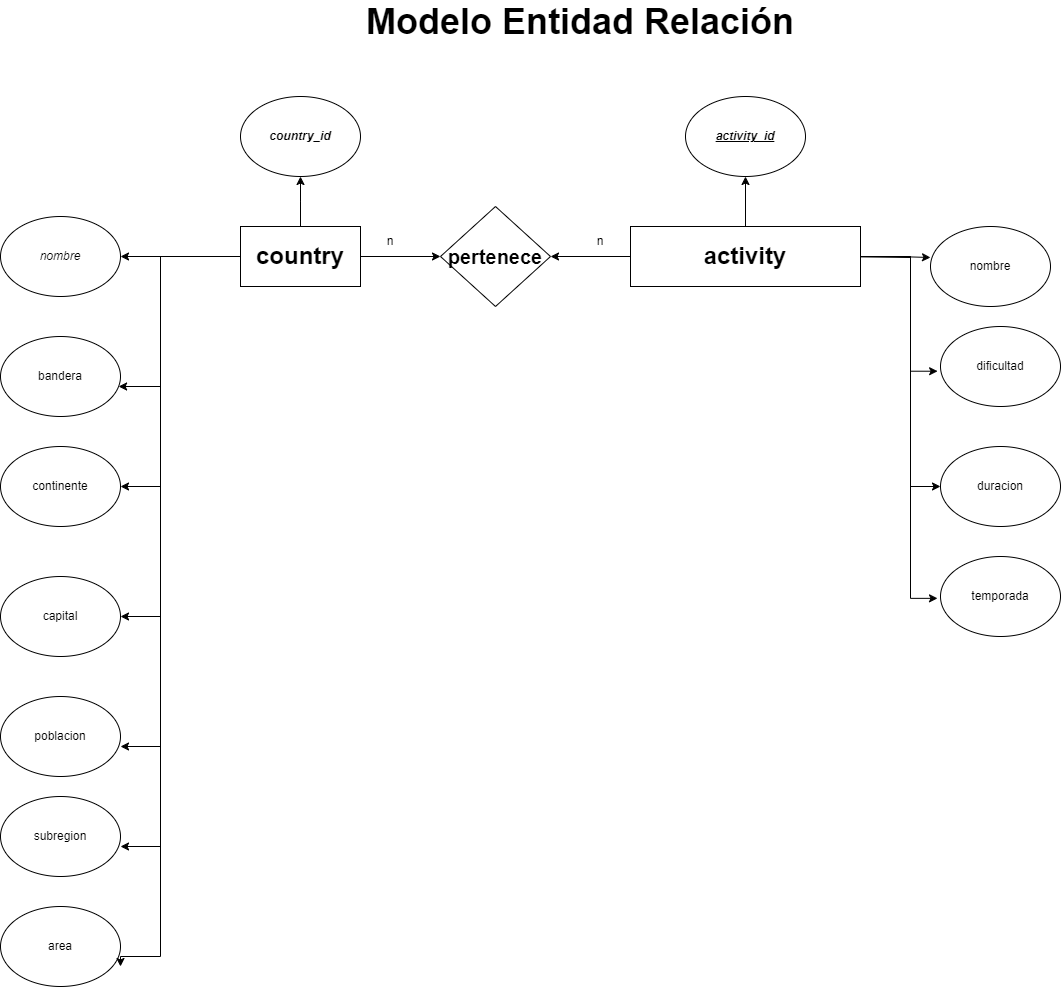

The diagram above was exported from draw.io. Its source (the exported page's mxGraphModel, read from the mxfile embedded in the PNG):
<mxGraphModel dx="1797" dy="2119" grid="1" gridSize="10" guides="1" tooltips="1" connect="1" arrows="1" fold="1" page="1" pageScale="1" pageWidth="827" pageHeight="1169" math="0" shadow="0">
  <root>
    <mxCell id="0" />
    <mxCell id="1" parent="0" />
    <mxCell id="M-IQyV95hkrs1XuuW9Ay-6" style="edgeStyle=orthogonalEdgeStyle;rounded=0;orthogonalLoop=1;jettySize=auto;html=1;entryX=1;entryY=0.5;entryDx=0;entryDy=0;" parent="1" source="M-IQyV95hkrs1XuuW9Ay-1" target="M-IQyV95hkrs1XuuW9Ay-7" edge="1">
      <mxGeometry relative="1" as="geometry">
        <mxPoint x="100" y="220" as="targetPoint" />
      </mxGeometry>
    </mxCell>
    <mxCell id="M-IQyV95hkrs1XuuW9Ay-13" value="" style="edgeStyle=orthogonalEdgeStyle;rounded=0;orthogonalLoop=1;jettySize=auto;html=1;" parent="1" source="M-IQyV95hkrs1XuuW9Ay-1" target="M-IQyV95hkrs1XuuW9Ay-12" edge="1">
      <mxGeometry relative="1" as="geometry" />
    </mxCell>
    <mxCell id="M-IQyV95hkrs1XuuW9Ay-22" style="edgeStyle=orthogonalEdgeStyle;rounded=0;orthogonalLoop=1;jettySize=auto;html=1;entryX=1;entryY=0.625;entryDx=0;entryDy=0;entryPerimeter=0;" parent="1" edge="1">
      <mxGeometry relative="1" as="geometry">
        <mxPoint x="130" y="710" as="targetPoint" />
        <mxPoint x="250" y="220" as="sourcePoint" />
        <Array as="points">
          <mxPoint x="170" y="220" />
          <mxPoint x="170" y="710" />
        </Array>
      </mxGeometry>
    </mxCell>
    <mxCell id="M-IQyV95hkrs1XuuW9Ay-26" style="edgeStyle=orthogonalEdgeStyle;rounded=0;orthogonalLoop=1;jettySize=auto;html=1;" parent="1" edge="1" target="M-IQyV95hkrs1XuuW9Ay-8">
      <mxGeometry relative="1" as="geometry">
        <mxPoint x="270" y="220" as="sourcePoint" />
        <mxPoint x="130" y="380" as="targetPoint" />
        <Array as="points">
          <mxPoint x="170" y="220" />
          <mxPoint x="170" y="350" />
        </Array>
      </mxGeometry>
    </mxCell>
    <mxCell id="M-IQyV95hkrs1XuuW9Ay-27" style="edgeStyle=orthogonalEdgeStyle;rounded=0;orthogonalLoop=1;jettySize=auto;html=1;entryX=1;entryY=0.5;entryDx=0;entryDy=0;entryPerimeter=0;" parent="1" source="M-IQyV95hkrs1XuuW9Ay-1" target="M-IQyV95hkrs1XuuW9Ay-10" edge="1">
      <mxGeometry relative="1" as="geometry">
        <mxPoint x="130" y="550" as="targetPoint" />
        <Array as="points">
          <mxPoint x="170" y="220" />
          <mxPoint x="170" y="450" />
        </Array>
      </mxGeometry>
    </mxCell>
    <mxCell id="M-IQyV95hkrs1XuuW9Ay-35" style="edgeStyle=orthogonalEdgeStyle;rounded=0;orthogonalLoop=1;jettySize=auto;html=1;exitX=0.5;exitY=0;exitDx=0;exitDy=0;" parent="1" source="M-IQyV95hkrs1XuuW9Ay-1" edge="1">
      <mxGeometry relative="1" as="geometry">
        <mxPoint x="310" y="140" as="targetPoint" />
      </mxGeometry>
    </mxCell>
    <mxCell id="Fo1pnS2dsm5oW5vm58hX-12" style="edgeStyle=orthogonalEdgeStyle;rounded=0;orthogonalLoop=1;jettySize=auto;html=1;exitX=0;exitY=0.5;exitDx=0;exitDy=0;entryX=1;entryY=0.5;entryDx=0;entryDy=0;" edge="1" parent="1" source="M-IQyV95hkrs1XuuW9Ay-1" target="M-IQyV95hkrs1XuuW9Ay-19">
      <mxGeometry relative="1" as="geometry">
        <Array as="points">
          <mxPoint x="170" y="220" />
          <mxPoint x="170" y="580" />
        </Array>
      </mxGeometry>
    </mxCell>
    <mxCell id="M-IQyV95hkrs1XuuW9Ay-1" value="&lt;span style=&quot;font-size: 24px;&quot;&gt;&lt;b&gt;country&lt;/b&gt;&lt;/span&gt;" style="rounded=0;whiteSpace=wrap;html=1;" parent="1" vertex="1">
      <mxGeometry x="250" y="190" width="120" height="60" as="geometry" />
    </mxCell>
    <mxCell id="M-IQyV95hkrs1XuuW9Ay-15" style="edgeStyle=orthogonalEdgeStyle;rounded=0;orthogonalLoop=1;jettySize=auto;html=1;entryX=1;entryY=0.5;entryDx=0;entryDy=0;" parent="1" source="M-IQyV95hkrs1XuuW9Ay-2" target="M-IQyV95hkrs1XuuW9Ay-12" edge="1">
      <mxGeometry relative="1" as="geometry" />
    </mxCell>
    <mxCell id="M-IQyV95hkrs1XuuW9Ay-34" style="edgeStyle=orthogonalEdgeStyle;rounded=0;orthogonalLoop=1;jettySize=auto;html=1;exitX=1;exitY=0.5;exitDx=0;exitDy=0;" parent="1" source="M-IQyV95hkrs1XuuW9Ay-2" edge="1">
      <mxGeometry relative="1" as="geometry">
        <mxPoint x="940" y="220" as="targetPoint" />
        <Array as="points">
          <mxPoint x="905" y="220" />
          <mxPoint x="905" y="221" />
          <mxPoint x="940" y="221" />
        </Array>
      </mxGeometry>
    </mxCell>
    <mxCell id="M-IQyV95hkrs1XuuW9Ay-37" style="edgeStyle=orthogonalEdgeStyle;rounded=0;orthogonalLoop=1;jettySize=auto;html=1;exitX=0.5;exitY=0;exitDx=0;exitDy=0;entryX=0.5;entryY=1;entryDx=0;entryDy=0;" parent="1" source="M-IQyV95hkrs1XuuW9Ay-2" target="M-IQyV95hkrs1XuuW9Ay-29" edge="1">
      <mxGeometry relative="1" as="geometry" />
    </mxCell>
    <mxCell id="Fo1pnS2dsm5oW5vm58hX-1" style="edgeStyle=orthogonalEdgeStyle;rounded=0;orthogonalLoop=1;jettySize=auto;html=1;entryX=-0.025;entryY=0.523;entryDx=0;entryDy=0;entryPerimeter=0;" edge="1" parent="1" source="M-IQyV95hkrs1XuuW9Ay-2" target="Fo1pnS2dsm5oW5vm58hX-4">
      <mxGeometry relative="1" as="geometry">
        <mxPoint x="920" y="600" as="targetPoint" />
        <Array as="points">
          <mxPoint x="920" y="220" />
          <mxPoint x="920" y="562" />
        </Array>
      </mxGeometry>
    </mxCell>
    <mxCell id="Fo1pnS2dsm5oW5vm58hX-5" style="edgeStyle=orthogonalEdgeStyle;rounded=0;orthogonalLoop=1;jettySize=auto;html=1;exitX=1;exitY=0.5;exitDx=0;exitDy=0;entryX=-0.024;entryY=0.559;entryDx=0;entryDy=0;entryPerimeter=0;" edge="1" parent="1" target="Fo1pnS2dsm5oW5vm58hX-2">
      <mxGeometry relative="1" as="geometry">
        <mxPoint x="840" y="220" as="sourcePoint" />
        <mxPoint x="980" y="334" as="targetPoint" />
        <Array as="points">
          <mxPoint x="840" y="221" />
          <mxPoint x="920" y="221" />
          <mxPoint x="920" y="335" />
        </Array>
      </mxGeometry>
    </mxCell>
    <mxCell id="Fo1pnS2dsm5oW5vm58hX-6" style="edgeStyle=orthogonalEdgeStyle;rounded=0;orthogonalLoop=1;jettySize=auto;html=1;exitX=1;exitY=0.5;exitDx=0;exitDy=0;entryX=0;entryY=0.5;entryDx=0;entryDy=0;" edge="1" parent="1" source="M-IQyV95hkrs1XuuW9Ay-2" target="Fo1pnS2dsm5oW5vm58hX-3">
      <mxGeometry relative="1" as="geometry">
        <Array as="points">
          <mxPoint x="920" y="220" />
          <mxPoint x="920" y="450" />
        </Array>
      </mxGeometry>
    </mxCell>
    <mxCell id="M-IQyV95hkrs1XuuW9Ay-2" value="&lt;span style=&quot;font-size: 24px;&quot;&gt;&lt;b&gt;activity&lt;/b&gt;&lt;/span&gt;" style="rounded=0;whiteSpace=wrap;html=1;" parent="1" vertex="1">
      <mxGeometry x="640" y="190" width="230" height="60" as="geometry" />
    </mxCell>
    <mxCell id="M-IQyV95hkrs1XuuW9Ay-3" value="&lt;b&gt;&lt;i&gt;country_id&lt;/i&gt;&lt;/b&gt;" style="ellipse;whiteSpace=wrap;html=1;" parent="1" vertex="1">
      <mxGeometry x="250" y="60" width="120" height="80" as="geometry" />
    </mxCell>
    <mxCell id="M-IQyV95hkrs1XuuW9Ay-7" value="&lt;i style=&quot;&quot;&gt;nombre&lt;/i&gt;" style="ellipse;whiteSpace=wrap;html=1;" parent="1" vertex="1">
      <mxGeometry x="10" y="180" width="120" height="80" as="geometry" />
    </mxCell>
    <mxCell id="M-IQyV95hkrs1XuuW9Ay-8" value="bandera" style="ellipse;whiteSpace=wrap;html=1;" parent="1" vertex="1">
      <mxGeometry x="10" y="300" width="120" height="80" as="geometry" />
    </mxCell>
    <mxCell id="M-IQyV95hkrs1XuuW9Ay-10" value="continente" style="ellipse;whiteSpace=wrap;html=1;" parent="1" vertex="1">
      <mxGeometry x="10" y="410" width="120" height="80" as="geometry" />
    </mxCell>
    <mxCell id="M-IQyV95hkrs1XuuW9Ay-12" value="&lt;b&gt;&lt;font style=&quot;font-size: 20px;&quot;&gt;pertenece&lt;/font&gt;&lt;/b&gt;" style="rhombus;whiteSpace=wrap;html=1;rounded=0;" parent="1" vertex="1">
      <mxGeometry x="450" y="170" width="110" height="100" as="geometry" />
    </mxCell>
    <mxCell id="M-IQyV95hkrs1XuuW9Ay-16" value="n" style="text;strokeColor=none;align=center;fillColor=none;html=1;verticalAlign=middle;whiteSpace=wrap;rounded=0;" parent="1" vertex="1">
      <mxGeometry x="370" y="190" width="60" height="30" as="geometry" />
    </mxCell>
    <mxCell id="M-IQyV95hkrs1XuuW9Ay-17" value="n" style="text;strokeColor=none;align=center;fillColor=none;html=1;verticalAlign=middle;whiteSpace=wrap;rounded=0;" parent="1" vertex="1">
      <mxGeometry x="580" y="190" width="60" height="30" as="geometry" />
    </mxCell>
    <mxCell id="M-IQyV95hkrs1XuuW9Ay-19" value="capital" style="ellipse;whiteSpace=wrap;html=1;" parent="1" vertex="1">
      <mxGeometry x="10" y="540" width="120" height="80" as="geometry" />
    </mxCell>
    <mxCell id="M-IQyV95hkrs1XuuW9Ay-29" value="&lt;u style=&quot;border-color: var(--border-color);&quot;&gt;&lt;i style=&quot;border-color: var(--border-color);&quot;&gt;&lt;b&gt;activity_id&lt;/b&gt;&lt;/i&gt;&lt;/u&gt;" style="ellipse;whiteSpace=wrap;html=1;" parent="1" vertex="1">
      <mxGeometry x="695" y="60" width="120" height="80" as="geometry" />
    </mxCell>
    <mxCell id="M-IQyV95hkrs1XuuW9Ay-33" value="nombre" style="ellipse;whiteSpace=wrap;html=1;" parent="1" vertex="1">
      <mxGeometry x="940" y="190" width="120" height="80" as="geometry" />
    </mxCell>
    <mxCell id="M-IQyV95hkrs1XuuW9Ay-38" value="&lt;font style=&quot;font-size: 36px;&quot;&gt;&lt;b style=&quot;&quot;&gt;Modelo Entidad Relación&lt;/b&gt;&lt;/font&gt;" style="text;strokeColor=none;align=center;fillColor=none;html=1;verticalAlign=middle;whiteSpace=wrap;rounded=0;" parent="1" vertex="1">
      <mxGeometry x="310" y="-30" width="560" height="30" as="geometry" />
    </mxCell>
    <mxCell id="Fo1pnS2dsm5oW5vm58hX-2" value="dificultad" style="ellipse;whiteSpace=wrap;html=1;" vertex="1" parent="1">
      <mxGeometry x="950" y="290" width="120" height="80" as="geometry" />
    </mxCell>
    <mxCell id="Fo1pnS2dsm5oW5vm58hX-3" value="duracion" style="ellipse;whiteSpace=wrap;html=1;" vertex="1" parent="1">
      <mxGeometry x="950" y="410" width="120" height="80" as="geometry" />
    </mxCell>
    <mxCell id="Fo1pnS2dsm5oW5vm58hX-4" value="temporada" style="ellipse;whiteSpace=wrap;html=1;" vertex="1" parent="1">
      <mxGeometry x="950" y="520" width="120" height="80" as="geometry" />
    </mxCell>
    <mxCell id="Fo1pnS2dsm5oW5vm58hX-8" value="poblacion&lt;span style=&quot;text-wrap: nowrap; color: rgba(0, 0, 0, 0); font-family: monospace; font-size: 0px; text-align: start;&quot;&gt;%3CmxGraphModel%3E%3Croot%3E%3CmxCell%20id%3D%220%22%2F%3E%3CmxCell%20id%3D%221%22%20parent%3D%220%22%2F%3E%3CmxCell%20id%3D%222%22%20value%3D%22continente%22%20style%3D%22ellipse%3BwhiteSpace%3Dwrap%3Bhtml%3D1%3B%22%20vertex%3D%221%22%20parent%3D%221%22%3E%3CmxGeometry%20x%3D%2210%22%20y%3D%22670%22%20width%3D%22120%22%20height%3D%2280%22%20as%3D%22geometry%22%2F%3E%3C%2FmxCell%3E%3C%2Froot%3E%3C%2FmxGraphModel%3E&lt;/span&gt;" style="ellipse;whiteSpace=wrap;html=1;" vertex="1" parent="1">
      <mxGeometry x="10" y="660" width="120" height="80" as="geometry" />
    </mxCell>
    <mxCell id="Fo1pnS2dsm5oW5vm58hX-9" value="subregion" style="ellipse;whiteSpace=wrap;html=1;" vertex="1" parent="1">
      <mxGeometry x="10" y="760" width="120" height="80" as="geometry" />
    </mxCell>
    <mxCell id="Fo1pnS2dsm5oW5vm58hX-11" value="area" style="ellipse;whiteSpace=wrap;html=1;" vertex="1" parent="1">
      <mxGeometry x="10" y="870" width="120" height="80" as="geometry" />
    </mxCell>
    <mxCell id="Fo1pnS2dsm5oW5vm58hX-13" style="edgeStyle=orthogonalEdgeStyle;rounded=0;orthogonalLoop=1;jettySize=auto;html=1;exitX=0;exitY=0.5;exitDx=0;exitDy=0;entryX=1;entryY=0.625;entryDx=0;entryDy=0;entryPerimeter=0;" edge="1" parent="1" source="M-IQyV95hkrs1XuuW9Ay-1" target="Fo1pnS2dsm5oW5vm58hX-9">
      <mxGeometry relative="1" as="geometry">
        <Array as="points">
          <mxPoint x="170" y="220" />
          <mxPoint x="170" y="810" />
        </Array>
      </mxGeometry>
    </mxCell>
    <mxCell id="Fo1pnS2dsm5oW5vm58hX-14" style="edgeStyle=orthogonalEdgeStyle;rounded=0;orthogonalLoop=1;jettySize=auto;html=1;exitX=0;exitY=0.5;exitDx=0;exitDy=0;entryX=1;entryY=0.75;entryDx=0;entryDy=0;entryPerimeter=0;" edge="1" parent="1" source="M-IQyV95hkrs1XuuW9Ay-1" target="Fo1pnS2dsm5oW5vm58hX-11">
      <mxGeometry relative="1" as="geometry">
        <Array as="points">
          <mxPoint x="170" y="220" />
          <mxPoint x="170" y="920" />
        </Array>
      </mxGeometry>
    </mxCell>
  </root>
</mxGraphModel>